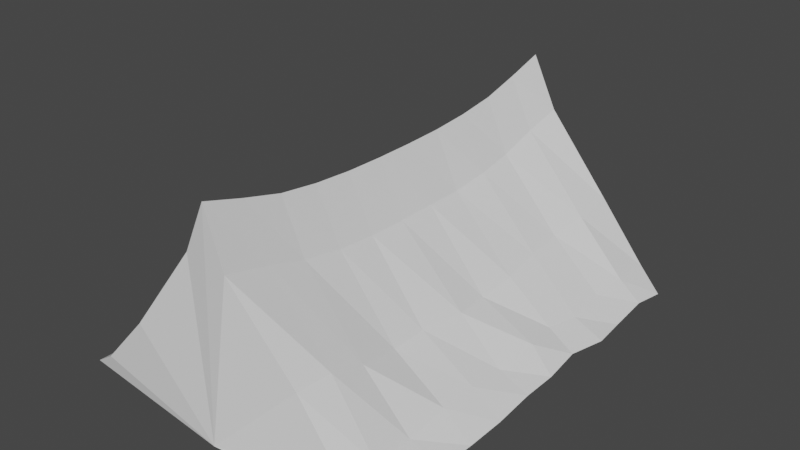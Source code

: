 # Source: tent.blend  (saved by Blender 2.80.75; exported with 4.5.12 LTS)
import bpy
from mathutils import Matrix  # noqa: F401  (used for matrix-valued properties, if any)

bpy.ops.wm.read_factory_settings(use_empty=True)
scene = bpy.context.scene
scene.name = 'Scene'

# ---- collections
col_collection = bpy.data.collections.new('Collection'); scene.collection.children.link(col_collection)

# ---- world
world_world = bpy.data.worlds.new('World'); scene.world = world_world
world_world.use_nodes = True; world_world.node_tree.nodes.clear()
_N = world_world.node_tree.nodes; _L = world_world.node_tree.links
n0 = _N.new('ShaderNodeOutputWorld'); n0.name = 'World Output'; n0.location = (300, 300)
n1 = _N.new('ShaderNodeBackground'); n1.name = 'Background'; n1.location = (10, 300)
n1.inputs[0].default_value = (0.05088, 0.05088, 0.05088, 1.0)
_L.new(n1.outputs[0], n0.inputs[0])
n0.is_active_output = True
world_world.color = (0.05088, 0.05088, 0.05088)
world_world.use_sun_shadow = False
world_world.sun_shadow_jitter_overblur = 0.0

# ---- meshes
me_grid_001 = bpy.data.meshes.new('Grid.001')
me_grid_001.from_pydata([(-0.7416, -0.9975, 0.002561), (-0.6156, -1.025, 0.09006), (-0.3835, -1.032, 0.341), (-0.1145, -0.9892, 0.7229), (0.1177, -1.024, 0.7278), (0.3839, -0.9744, 0.3439), (0.6064, -0.9881, 0.07548), (0.73, -1.008, 0.01608), (-0.7567, -0.8149, -0.0179), (-0.6241, -0.8161, 0.08632), (-0.3916, -0.8229, 0.3616), (-0.111, -0.8207, 0.6732), (0.1113, -0.8101, 0.6723), (0.397, -0.8136, 0.3443), (0.6285, -0.8448, 0.08247), (0.7472, -0.8189, -0.003199), (-0.7456, -0.636, -0.0005306), (-0.6182, -0.6396, 0.08629), (-0.4019, -0.6257, 0.2957), (-0.1208, -0.6302, 0.6117), (0.1108, -0.6367, 0.6206), (0.4002, -0.6504, 0.2963), (0.6232, -0.6538, 0.07412), (0.7559, -0.6414, 0.003676), (-0.7581, -0.4491, 0.00565), (-0.6338, -0.4679, 0.08882), (-0.3883, -0.4441, 0.2706), (-0.1195, -0.4513, 0.5836), (0.1149, -0.4516, 0.5891), (0.3794, -0.4477, 0.2511), (0.6186, -0.4513, 0.09484), (0.7522, -0.4566, -0.009526), (-0.7257, -0.2945, 0.004488), (-0.623, -0.2748, 0.0897), (-0.3962, -0.2727, 0.2553), (-0.1142, -0.2721, 0.5801), (0.1157, -0.2691, 0.5745), (0.3795, -0.2806, 0.2552), (0.6184, -0.2743, 0.09387), (0.7565, -0.2786, -0.003265), (-0.7454, -0.09162, 0.000463), (-0.6328, -0.1046, 0.08339), (-0.3877, -0.08699, 0.2261), (-0.1135, -0.09757, 0.5696), (0.1164, -0.08895, 0.5698), (0.4118, -0.07606, 0.2488), (0.6199, -0.09533, 0.07828), (0.7485, -0.08176, 0.005024), (-0.7436, 0.08794, -0.003137), (-0.6371, 0.08824, 0.07998), (-0.399, 0.08053, 0.2357), (-0.1159, 0.09326, 0.5706), (0.1169, 0.09205, 0.5709), (0.3971, 0.09112, 0.2393), (0.6381, 0.1082, 0.1008), (0.7455, 0.09054, -5.89e-09), (-0.7361, 0.2613, -0.02091), (-0.6021, 0.2864, 0.08974), (-0.3784, 0.2612, 0.2505), (-0.1172, 0.2784, 0.5733), (0.1164, 0.2702, 0.5692), (0.4059, 0.2706, 0.2597), (0.6066, 0.2811, 0.08514), (0.7342, 0.2662, 0.01484), (-0.745, 0.4548, 0.006667), (-0.6019, 0.4529, 0.09443), (-0.3865, 0.4394, 0.2709), (-0.1153, 0.4509, 0.5844), (0.1193, 0.4551, 0.5898), (0.3925, 0.4608, 0.2842), (0.6337, 0.4412, 0.06967), (0.763, 0.4525, -0.002895), (-0.7447, 0.6624, -0.001875), (-0.6226, 0.618, 0.1034), (-0.3963, 0.6327, 0.298), (-0.12, 0.6404, 0.6169), (0.1117, 0.6342, 0.6145), (0.3832, 0.6417, 0.2992), (0.6206, 0.6368, 0.08567), (0.7408, 0.6275, -0.0144), (-0.7458, 0.8032, -0.009315), (-0.6029, 0.8271, 0.107), (-0.3817, 0.8186, 0.3426), (-0.1128, 0.8238, 0.6751), (0.1094, 0.8226, 0.6673), (0.4079, 0.8196, 0.3278), (0.6417, 0.8089, 0.09189), (0.7325, 0.8283, -0.002826), (-0.7439, 1.005, -0.002275), (-0.6121, 1.015, 0.08133), (-0.3922, 1.01, 0.3545), (-0.1166, 1.003, 0.7239), (0.1181, 1.002, 0.7178), (0.4107, 1.017, 0.3457), (0.6336, 1.011, 0.07624), (0.7457, 0.9841, -0.02074), (3.863e-05, -0.9958, 0.9557), (3.863e-05, -0.8139, 0.9012), (3.863e-05, -0.6321, 0.8531), (3.863e-05, -0.4503, 0.8283), (3.863e-05, -0.2685, 0.8151), (3.863e-05, -0.08668, 0.8109), (3.863e-05, 0.09514, 0.8109), (3.863e-05, 0.277, 0.8151), (3.863e-05, 0.4588, 0.8283), (3.863e-05, 0.6406, 0.8531), (3.863e-05, 0.8224, 0.9012), (3.863e-05, 1.004, 0.9557), (-0.3505, 1.136, -0.0206), (-0.2555, 1.069, 0.2273), (-0.1836, 1.008, 0.357), (-0.1255, 1.005, 0.5341), (0.1313, 1.003, 0.5275), (0.1975, 1.011, 0.3528), (0.2708, 1.016, 0.2249), (0.3565, 1.104, -0.02936), (0.002556, 1.005, 0.9323), (0.03361, -1.067, -0.005537)], [], [(0, 1, 9, 8), (1, 2, 10, 9), (2, 3, 11, 10), (96, 4, 12, 97), (4, 5, 13, 12), (5, 6, 14, 13), (6, 7, 15, 14), (8, 9, 17, 16), (9, 10, 18, 17), (10, 11, 19, 18), (97, 12, 20, 98), (12, 13, 21, 20), (13, 14, 22, 21), (14, 15, 23, 22), (16, 17, 25, 24), (17, 18, 26, 25), (18, 19, 27, 26), (98, 20, 28, 99), (20, 21, 29, 28), (21, 22, 30, 29), (22, 23, 31, 30), (24, 25, 33, 32), (25, 26, 34, 33), (26, 27, 35, 34), (99, 28, 36, 100), (28, 29, 37, 36), (29, 30, 38, 37), (30, 31, 39, 38), (32, 33, 41, 40), (33, 34, 42, 41), (34, 35, 43, 42), (100, 36, 44, 101), (36, 37, 45, 44), (37, 38, 46, 45), (38, 39, 47, 46), (40, 41, 49, 48), (41, 42, 50, 49), (42, 43, 51, 50), (101, 44, 52, 102), (44, 45, 53, 52), (45, 46, 54, 53), (46, 47, 55, 54), (48, 49, 57, 56), (49, 50, 58, 57), (50, 51, 59, 58), (102, 52, 60, 103), (52, 53, 61, 60), (53, 54, 62, 61), (54, 55, 63, 62), (56, 57, 65, 64), (57, 58, 66, 65), (58, 59, 67, 66), (103, 60, 68, 104), (60, 61, 69, 68), (61, 62, 70, 69), (62, 63, 71, 70), (64, 65, 73, 72), (65, 66, 74, 73), (66, 67, 75, 74), (104, 68, 76, 105), (68, 69, 77, 76), (69, 70, 78, 77), (70, 71, 79, 78), (72, 73, 81, 80), (73, 74, 82, 81), (74, 75, 83, 82), (105, 76, 84, 106), (76, 77, 85, 84), (77, 78, 86, 85), (78, 79, 87, 86), (80, 81, 89, 88), (81, 82, 90, 89), (82, 83, 91, 90), (106, 84, 92, 107), (84, 85, 93, 92), (85, 86, 94, 93), (86, 87, 95, 94), (83, 106, 107, 91), (75, 105, 106, 83), (67, 104, 105, 75), (59, 103, 104, 67), (51, 102, 103, 59), (43, 101, 102, 51), (35, 100, 101, 43), (27, 99, 100, 35), (19, 98, 99, 27), (11, 97, 98, 19), (3, 96, 97, 11), (88, 89, 109, 108), (94, 95, 115, 114), (93, 94, 114, 113), (92, 93, 113, 112), (91, 107, 116, 111), (90, 91, 111, 110), (107, 92, 112, 116), (89, 90, 110, 109), (6, 5, 117), (1, 0, 117), (4, 96, 117), (7, 6, 117), (2, 1, 117), (5, 4, 117), (96, 3, 117), (3, 2, 117)])
_uv = me_grid_001.uv_layers.new(name='UVMap')
_uv.uv.foreach_set('vector', [0.0, 0.0, 0.1429, 0.0, 0.1429, 0.09091, 0.0, 0.09091, 0.1429, 0.0, 0.2857, 0.0, 0.2857, 0.09091, 0.1429, 0.09091, 0.2857, 0.0, 0.4286, 0.0, 0.4286, 0.09091, 0.2857, 0.09091, 0.5, 0.0, 0.5714, 0.0, 0.5714, 0.09091, 0.5, 0.09091, 0.5714, 0.0, 0.7143, 0.0, 0.7143, 0.09091, 0.5714, 0.09091, 0.7143, 0.0, 0.8571, 0.0, 0.8571, 0.09091, 0.7143, 0.09091, 0.8571, 0.0, 1.0, 0.0, 1.0, 0.09091, 0.8571, 0.09091, 0.0, 0.09091, 0.1429, 0.09091, 0.1429, 0.1818, 0.0, 0.1818, 0.1429, 0.09091, 0.2857, 0.09091, 0.2857, 0.1818, 0.1429, 0.1818, 0.2857, 0.09091, 0.4286, 0.09091, 0.4286, 0.1818, 0.2857, 0.1818, 0.5, 0.09091, 0.5714, 0.09091, 0.5714, 0.1818, 0.5, 0.1818, 0.5714, 0.09091, 0.7143, 0.09091, 0.7143, 0.1818, 0.5714, 0.1818, 0.7143, 0.09091, 0.8571, 0.09091, 0.8571, 0.1818, 0.7143, 0.1818, 0.8571, 0.09091, 1.0, 0.09091, 1.0, 0.1818, 0.8571, 0.1818, 0.0, 0.1818, 0.1429, 0.1818, 0.1429, 0.2727, 0.0, 0.2727, 0.1429, 0.1818, 0.2857, 0.1818, 0.2857, 0.2727, 0.1429, 0.2727, 0.2857, 0.1818, 0.4286, 0.1818, 0.4286, 0.2727, 0.2857, 0.2727, 0.5, 0.1818, 0.5714, 0.1818, 0.5714, 0.2727, 0.5, 0.2727, 0.5714, 0.1818, 0.7143, 0.1818, 0.7143, 0.2727, 0.5714, 0.2727, 0.7143, 0.1818, 0.8571, 0.1818, 0.8571, 0.2727, 0.7143, 0.2727, 0.8571, 0.1818, 1.0, 0.1818, 1.0, 0.2727, 0.8571, 0.2727, 0.0, 0.2727, 0.1429, 0.2727, 0.1429, 0.3636, 0.0, 0.3636, 0.1429, 0.2727, 0.2857, 0.2727, 0.2857, 0.3636, 0.1429, 0.3636, 0.2857, 0.2727, 0.4286, 0.2727, 0.4286, 0.3636, 0.2857, 0.3636, 0.5, 0.2727, 0.5714, 0.2727, 0.5714, 0.3636, 0.5, 0.3636, 0.5714, 0.2727, 0.7143, 0.2727, 0.7143, 0.3636, 0.5714, 0.3636, 0.7143, 0.2727, 0.8571, 0.2727, 0.8571, 0.3636, 0.7143, 0.3636, 0.8571, 0.2727, 1.0, 0.2727, 1.0, 0.3636, 0.8571, 0.3636, 0.0, 0.3636, 0.1429, 0.3636, 0.1429, 0.4545, 0.0, 0.4545, 0.1429, 0.3636, 0.2857, 0.3636, 0.2857, 0.4545, 0.1429, 0.4545, 0.2857, 0.3636, 0.4286, 0.3636, 0.4286, 0.4545, 0.2857, 0.4545, 0.5, 0.3636, 0.5714, 0.3636, 0.5714, 0.4545, 0.5, 0.4545, 0.5714, 0.3636, 0.7143, 0.3636, 0.7143, 0.4545, 0.5714, 0.4545, 0.7143, 0.3636, 0.8571, 0.3636, 0.8571, 0.4545, 0.7143, 0.4545, 0.8571, 0.3636, 1.0, 0.3636, 1.0, 0.4545, 0.8571, 0.4545, 0.0, 0.4545, 0.1429, 0.4545, 0.1429, 0.5455, 0.0, 0.5455, 0.1429, 0.4545, 0.2857, 0.4545, 0.2857, 0.5455, 0.1429, 0.5455, 0.2857, 0.4545, 0.4286, 0.4545, 0.4286, 0.5455, 0.2857, 0.5455, 0.5, 0.4545, 0.5714, 0.4545, 0.5714, 0.5455, 0.5, 0.5455, 0.5714, 0.4545, 0.7143, 0.4545, 0.7143, 0.5455, 0.5714, 0.5455, 0.7143, 0.4545, 0.8571, 0.4545, 0.8571, 0.5455, 0.7143, 0.5455, 0.8571, 0.4545, 1.0, 0.4545, 1.0, 0.5455, 0.8571, 0.5455, 0.0, 0.5455, 0.1429, 0.5455, 0.1429, 0.6364, 0.0, 0.6364, 0.1429, 0.5455, 0.2857, 0.5455, 0.2857, 0.6364, 0.1429, 0.6364, 0.2857, 0.5455, 0.4286, 0.5455, 0.4286, 0.6364, 0.2857, 0.6364, 0.5, 0.5455, 0.5714, 0.5455, 0.5714, 0.6364, 0.5, 0.6364, 0.5714, 0.5455, 0.7143, 0.5455, 0.7143, 0.6364, 0.5714, 0.6364, 0.7143, 0.5455, 0.8571, 0.5455, 0.8571, 0.6364, 0.7143, 0.6364, 0.8571, 0.5455, 1.0, 0.5455, 1.0, 0.6364, 0.8571, 0.6364, 0.0, 0.6364, 0.1429, 0.6364, 0.1429, 0.7273, 0.0, 0.7273, 0.1429, 0.6364, 0.2857, 0.6364, 0.2857, 0.7273, 0.1429, 0.7273, 0.2857, 0.6364, 0.4286, 0.6364, 0.4286, 0.7273, 0.2857, 0.7273, 0.5, 0.6364, 0.5714, 0.6364, 0.5714, 0.7273, 0.5, 0.7273, 0.5714, 0.6364, 0.7143, 0.6364, 0.7143, 0.7273, 0.5714, 0.7273, 0.7143, 0.6364, 0.8571, 0.6364, 0.8571, 0.7273, 0.7143, 0.7273, 0.8571, 0.6364, 1.0, 0.6364, 1.0, 0.7273, 0.8571, 0.7273, 0.0, 0.7273, 0.1429, 0.7273, 0.1429, 0.8182, 0.0, 0.8182, 0.1429, 0.7273, 0.2857, 0.7273, 0.2857, 0.8182, 0.1429, 0.8182, 0.2857, 0.7273, 0.4286, 0.7273, 0.4286, 0.8182, 0.2857, 0.8182, 0.5, 0.7273, 0.5714, 0.7273, 0.5714, 0.8182, 0.5, 0.8182, 0.5714, 0.7273, 0.7143, 0.7273, 0.7143, 0.8182, 0.5714, 0.8182, 0.7143, 0.7273, 0.8571, 0.7273, 0.8571, 0.8182, 0.7143, 0.8182, 0.8571, 0.7273, 1.0, 0.7273, 1.0, 0.8182, 0.8571, 0.8182, 0.0, 0.8182, 0.1429, 0.8182, 0.1429, 0.9091, 0.0, 0.9091, 0.1429, 0.8182, 0.2857, 0.8182, 0.2857, 0.9091, 0.1429, 0.9091, 0.2857, 0.8182, 0.4286, 0.8182, 0.4286, 0.9091, 0.2857, 0.9091, 0.5, 0.8182, 0.5714, 0.8182, 0.5714, 0.9091, 0.5, 0.9091, 0.5714, 0.8182, 0.7143, 0.8182, 0.7143, 0.9091, 0.5714, 0.9091, 0.7143, 0.8182, 0.8571, 0.8182, 0.8571, 0.9091, 0.7143, 0.9091, 0.8571, 0.8182, 1.0, 0.8182, 1.0, 0.9091, 0.8571, 0.9091, 0.0, 0.9091, 0.1429, 0.9091, 0.1429, 1.0, 0.0, 1.0, 0.1429, 0.9091, 0.2857, 0.9091, 0.2857, 1.0, 0.1429, 1.0, 0.2857, 0.9091, 0.4286, 0.9091, 0.4286, 1.0, 0.2857, 1.0, 0.5, 0.9091, 0.5714, 0.9091, 0.5714, 1.0, 0.5, 1.0, 0.5714, 0.9091, 0.7143, 0.9091, 0.7143, 1.0, 0.5714, 1.0, 0.7143, 0.9091, 0.8571, 0.9091, 0.8571, 1.0, 0.7143, 1.0, 0.8571, 0.9091, 1.0, 0.9091, 1.0, 1.0, 0.8571, 1.0, 0.4286, 0.9091, 0.5, 0.9091, 0.5, 1.0, 0.4286, 1.0, 0.4286, 0.8182, 0.5, 0.8182, 0.5, 0.9091, 0.4286, 0.9091, 0.4286, 0.7273, 0.5, 0.7273, 0.5, 0.8182, 0.4286, 0.8182, 0.4286, 0.6364, 0.5, 0.6364, 0.5, 0.7273, 0.4286, 0.7273, 0.4286, 0.5455, 0.5, 0.5455, 0.5, 0.6364, 0.4286, 0.6364, 0.4286, 0.4545, 0.5, 0.4545, 0.5, 0.5455, 0.4286, 0.5455, 0.4286, 0.3636, 0.5, 0.3636, 0.5, 0.4545, 0.4286, 0.4545, 0.4286, 0.2727, 0.5, 0.2727, 0.5, 0.3636, 0.4286, 0.3636, 0.4286, 0.1818, 0.5, 0.1818, 0.5, 0.2727, 0.4286, 0.2727, 0.4286, 0.09091, 0.5, 0.09091, 0.5, 0.1818, 0.4286, 0.1818, 0.4286, 0.0, 0.5, 0.0, 0.5, 0.09091, 0.4286, 0.09091, 0.0, 1.0, 0.1429, 1.0, 0.1429, 1.0, 0.0, 1.0, 0.8571, 1.0, 1.0, 1.0, 1.0, 1.0, 0.8571, 1.0, 0.7143, 1.0, 0.8571, 1.0, 0.8571, 1.0, 0.7143, 1.0, 0.5714, 1.0, 0.7143, 1.0, 0.7143, 1.0, 0.5714, 1.0, 0.4286, 1.0, 0.5, 1.0, 0.5, 1.0, 0.4286, 1.0, 0.2857, 1.0, 0.4286, 1.0, 0.4286, 1.0, 0.2857, 1.0, 0.5, 1.0, 0.5714, 1.0, 0.5714, 1.0, 0.5, 1.0, 0.1429, 1.0, 0.2857, 1.0, 0.2857, 1.0, 0.1429, 1.0, 0.8571, 0.0, 0.7143, 0.0, 0.8571, 0.0, 0.1429, 0.0, 0.0, 0.0, 0.1429, 0.0, 0.5714, 0.0, 0.5, 0.0, 0.5714, 0.0, 1.0, 0.0, 0.8571, 0.0, 1.0, 0.0, 0.2857, 0.0, 0.1429, 0.0, 0.2857, 0.0, 0.7143, 0.0, 0.5714, 0.0, 0.7143, 0.0, 0.5, 0.0, 0.4286, 0.0, 0.5, 0.0, 0.4286, 0.0, 0.2857, 0.0, 0.4286, 0.0])
me_grid_001.use_remesh_preserve_volume = False
me_grid_001.use_remesh_preserve_attributes = False
me_grid_001.use_mirror_vertex_groups = False
me_grid_001.update()

# ---- objects
ob_grid = bpy.data.objects.new('Grid', me_grid_001)

# ---- transforms, parenting, visibility, modifiers, constraints
ob_grid.location = (0.0, 0.0, 0.0)
ob_grid.lineart.crease_threshold = 0.0

# ---- collection membership
col_collection.objects.link(ob_grid)

# ---- scene / render settings (as saved in the file)
scene.frame_start = 1; scene.frame_end = 250; scene.frame_set(5)
scene.render.engine = 'BLENDER_EEVEE_NEXT'
scene.cycles.use_denoising = False
scene.cycles.samples = 128
scene.cycles.sampling_pattern = 'TABULATED_SOBOL'
scene.cycles.use_adaptive_sampling = False
scene.cycles.use_light_tree = False
scene.view_settings.view_transform = 'Filmic'
bpy.context.view_layer.update()

# ---- added for rendering (the .blend has no active camera and no usable light): camera, sun
cam_auto = bpy.data.cameras.new('AutoCamera')
cam_auto.lens = 50.0
cam_auto.sensor_width = 36.0
cam_auto.clip_end = 1000.0
ob_auto_camera = bpy.data.objects.new('AutoCamera', cam_auto)
scene.collection.objects.link(ob_auto_camera)
ob_auto_camera.location = (2.64184, -3.133, 2.57469)
ob_auto_camera.rotation_euler = (1.09748, -7.21219e-08, 0.694738)
scene.camera = ob_auto_camera
light_auto_sun = bpy.data.lights.new('AutoSun', 'SUN')
light_auto_sun.energy = 3.0
light_auto_sun.angle = 0.0523599
ob_auto_sun = bpy.data.objects.new('AutoSun', light_auto_sun)
scene.collection.objects.link(ob_auto_sun)
ob_auto_sun.rotation_euler = (0.872665, 0.174533, 0.523599)
bpy.context.view_layer.update()
